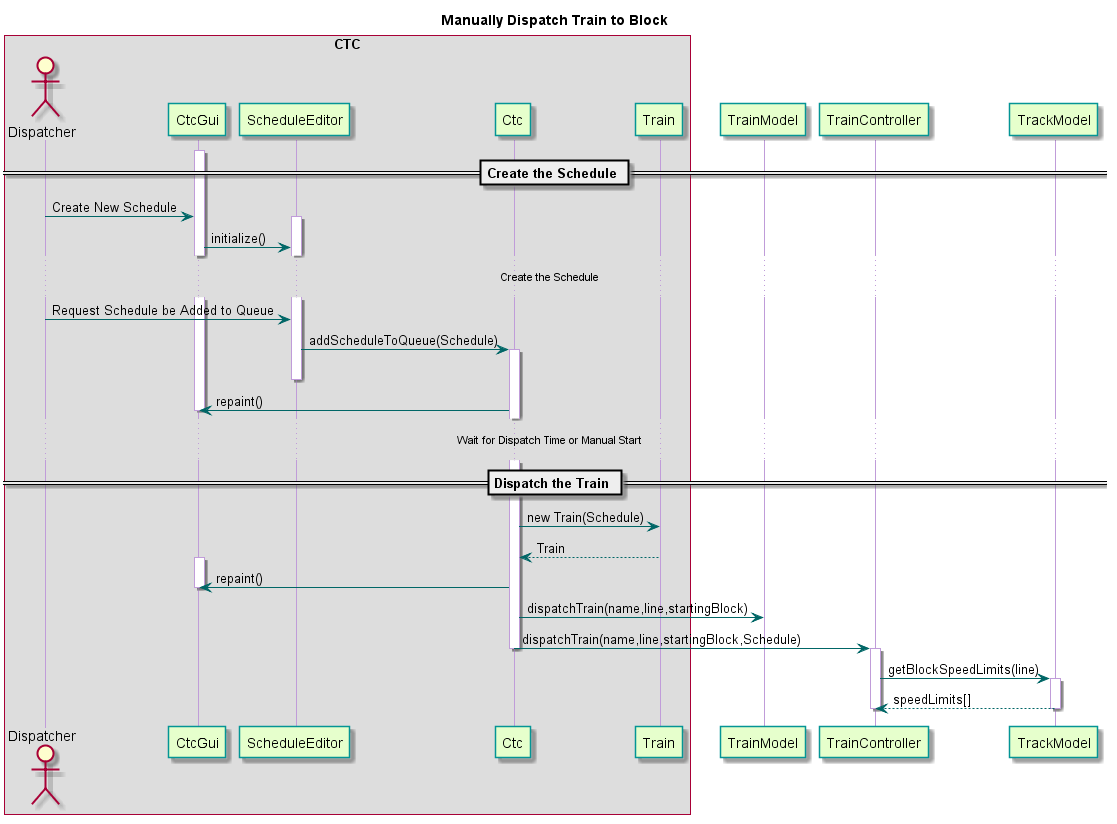

The diagram above was rendered by PlantUML. Its source (embedded in the PNG):
@startuml

title Manually Dispatch Train to Block

skinparam sequence {
  BackgroundColor transparent
  ParticipantBackgroundColor #e6ffcc
  ParticipantBorderColor 	#049595
  PackageBorderCOlor  #049595
  ArrowColor #006666
  LifeLineBorderColor #c09cd9
}
box "CTC"
actor Dispatcher
participant CtcGui
participant ScheduleEditor
participant Ctc
participant Train
end box

participant TrainModel
participant TrainController
participant TrackModel

== Create the Schedule ==
activate CtcGui
Dispatcher -> CtcGui : Create New Schedule
activate ScheduleEditor
CtcGui -> ScheduleEditor : initialize()
...Create the Schedule...
Dispatcher -> ScheduleEditor : Request Schedule be Added to Queue
ScheduleEditor -> Ctc : addScheduleToQueue(Schedule)
activate Ctc
deactivate ScheduleEditor
Ctc -> CtcGui : repaint()
deactivate CtcGui
...Wait for Dispatch Time or Manual Start...
== Dispatch the Train ==
Ctc -> Train : new Train(Schedule)
Train --> Ctc : Train
activate CtcGui
Ctc -> CtcGui : repaint()
deactivate CtcGui

Ctc -> TrainModel : dispatchTrain(name,line,startingBlock)
Ctc -> TrainController : dispatchTrain(name,line,startingBlock,Schedule)
deactivate Ctc
activate TrainController
TrainController -> TrackModel : getBlockSpeedLimits(line)
activate TrackModel
TrackModel --> TrainController : speedLimits[]
deactivate TrackModel
deactivate TrainController

@enduml